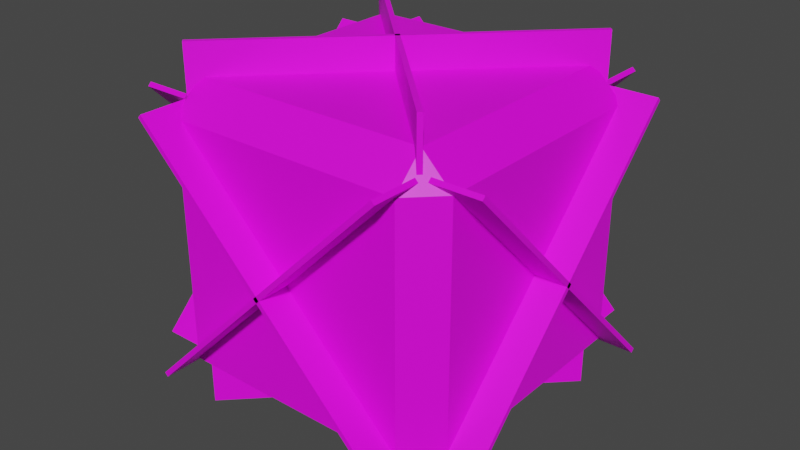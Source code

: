# Source: DamageCube.blend  (saved by Blender 2.80.75; exported with 4.5.12 LTS)
import bpy
from mathutils import Matrix  # noqa: F401  (used for matrix-valued properties, if any)

bpy.ops.wm.read_factory_settings(use_empty=True)
scene = bpy.context.scene
scene.name = 'Scene'

# ---- collections
col_collection = bpy.data.collections.new('Collection'); scene.collection.children.link(col_collection)

# ---- images (referenced by path relative to the original .blend; pixels are not part of the script)
import os
ASSET_DIR = os.environ.get("B2B_ASSET_DIR", "")  # directory of the original .blend (textures are referenced by path, not embedded)
HERE = os.path.dirname(os.path.abspath(__file__))  # packed textures are extracted next to this script under _unpacked/

def load_image(name, relpath, width, height, colorspace="sRGB"):
    """Load a texture the original file referenced (path relative to the .blend, or extracted next to this script)."""
    p = next((c for c in (os.path.join(HERE, relpath), os.path.join(ASSET_DIR, relpath)) if relpath and os.path.exists(c)), "")
    if p:
        img = bpy.data.images.load(p, check_existing=True)
        img.name = name
    else:  # same state as the original file: an image datablock whose file is absent (Cycles renders it pink)
        img = bpy.data.images.new(name, width, height)
        img.source = "FILE"
        img.filepath = "//" + (relpath or name)
    img.colorspace_settings.name = colorspace
    return img
img_damagecube__texture = load_image('DamageCube_ Texture', 'DamageCube_ Texture.png', 1024, 1024, 'sRGB')

# ---- materials (node trees are filled in below, after node groups)
mat_damagecube_mat = bpy.data.materials.new('DamageCube_Mat')
mat_damagecube_mat.use_transparent_shadow = False

# ---- material node trees
mat_damagecube_mat.use_nodes = True; mat_damagecube_mat.node_tree.nodes.clear()
_N = mat_damagecube_mat.node_tree.nodes; _L = mat_damagecube_mat.node_tree.links
n0 = _N.new('ShaderNodeOutputMaterial'); n0.name = 'Material Output'; n0.location = (300, 300)
n1 = _N.new('ShaderNodeBsdfPrincipled'); n1.name = 'Principled BSDF'; n1.location = (10, 300)
n1.distribution = 'GGX'
n1.subsurface_method = 'BURLEY'
n1.inputs[3].default_value = 1.45
n1.inputs[27].default_value = (0.0, 0.0, 0.0, 1.0)
n1.inputs[28].default_value = 1.0
n2 = _N.new('ShaderNodeTexImage'); n2.name = 'Image Texture'; n2.location = (-280, 280)
n2.image = img_damagecube__texture
n2.interpolation = 'Closest'
_L.new(n1.outputs[0], n0.inputs[0])
_L.new(n2.outputs[0], n1.inputs[0])
n0.is_active_output = True

# ---- world
world_world = bpy.data.worlds.new('World'); scene.world = world_world
world_world.use_nodes = True; world_world.node_tree.nodes.clear()
_N = world_world.node_tree.nodes; _L = world_world.node_tree.links
n0 = _N.new('ShaderNodeOutputWorld'); n0.name = 'World Output'; n0.location = (300, 300)
n1 = _N.new('ShaderNodeBackground'); n1.name = 'Background'; n1.location = (10, 300)
n1.inputs[0].default_value = (0.05088, 0.05088, 0.05088, 1.0)
_L.new(n1.outputs[0], n0.inputs[0])
n0.is_active_output = True
world_world.color = (0.05088, 0.05088, 0.05088)
world_world.use_sun_shadow = False
world_world.sun_shadow_jitter_overblur = 0.0

# ---- meshes
me_cube = bpy.data.meshes.new('Cube')
me_cube.from_pydata([(-0.404, -0.404, -0.5051), (-0.404, -0.5051, -0.404), (-0.5051, -0.404, -0.404), (-0.404, -0.5051, 0.404), (-0.404, -0.404, 0.5051), (-0.5051, -0.404, 0.404), (-0.404, 0.404, -0.5051), (-0.5051, 0.404, -0.404), (-0.404, 0.5051, -0.404), (-0.404, 0.404, 0.5051), (-0.404, 0.5051, 0.404), (-0.5051, 0.404, 0.404), (0.404, -0.404, -0.5051), (0.5051, -0.404, -0.404), (0.404, -0.5051, -0.404), (0.404, -0.404, 0.5051), (0.404, -0.5051, 0.404), (0.5051, -0.404, 0.404), (0.404, 0.404, -0.5051), (0.404, 0.5051, -0.404), (0.5051, 0.404, -0.404), (0.404, 0.404, 0.5051), (0.5051, 0.404, 0.404), (0.404, 0.5051, 0.404), (0.4322, -0.6112, -0.4322), (0.4322, 0.6112, -0.4322), (-0.4322, -0.6112, 0.4322), (-0.4322, 0.6112, 0.4322), (-0.6112, -0.4322, -0.4322), (0.6112, -0.4322, -0.4322), (-0.6112, 0.4322, 0.4322), (0.6112, 0.4322, 0.4322), (0.6112, 0.4322, -0.4322), (-0.6112, 0.4322, -0.4322), (0.6112, -0.4322, 0.4322), (-0.6112, -0.4322, 0.4322), (-0.4322, 0.6112, -0.4322), (-0.4322, -0.6112, -0.4322), (0.4322, 0.6112, 0.4322), (0.4322, -0.6112, 0.4322), (0.4322, 0.4322, -0.6112), (0.4322, 0.4322, 0.6112), (-0.4322, -0.4322, -0.6112), (-0.4322, -0.4322, 0.6112), (-0.4322, 0.4322, 0.6112), (-0.4322, 0.4322, -0.6112), (0.4322, -0.4322, 0.6112), (0.4322, -0.4322, -0.6112), (-0.421, -0.6112, 0.4434), (0.4434, -0.6112, -0.421), (0.4434, 0.6112, -0.421), (-0.421, 0.6112, 0.4434), (-0.6112, 0.421, 0.4434), (-0.6112, -0.4434, -0.421), (0.6112, -0.4434, -0.421), (0.6112, 0.421, 0.4434), (0.6112, -0.421, 0.4434), (0.6112, 0.4434, -0.421), (-0.6112, 0.4434, -0.421), (-0.6112, -0.421, 0.4434), (0.421, 0.6112, 0.4434), (-0.4434, 0.6112, -0.421), (-0.4434, -0.6112, -0.421), (0.421, -0.6112, 0.4434), (-0.421, -0.4434, -0.6112), (0.4434, 0.421, -0.6112), (0.4434, 0.421, 0.6112), (-0.421, -0.4434, 0.6112), (0.421, -0.4434, 0.6112), (-0.4434, 0.421, 0.6112), (-0.4434, 0.421, -0.6112), (0.421, -0.4434, -0.6112)], [], [(14, 16, 3, 1), (20, 22, 17, 13), (21, 9, 4, 15), (2, 5, 11, 7), (8, 10, 23, 19), (0, 1, 2), (3, 4, 5), (6, 7, 8), (9, 10, 11), (12, 13, 14), (15, 16, 17), (18, 19, 20), (21, 22, 23), (6, 0, 2, 7), (1, 3, 5, 2), (4, 9, 11, 5), (10, 8, 7, 11), (18, 6, 8, 19), (9, 21, 23, 10), (22, 20, 19, 23), (12, 18, 20, 13), (21, 15, 17, 22), (16, 14, 13, 17), (0, 12, 14, 1), (15, 4, 3, 16), (6, 18, 12, 0), (24, 26, 27, 25), (28, 30, 31, 29), (32, 34, 35, 33), (36, 38, 39, 37), (40, 42, 43, 41), (44, 46, 47, 45), (49, 50, 51, 48), (53, 54, 55, 52), (57, 58, 59, 56), (61, 62, 63, 60), (65, 66, 67, 64), (69, 70, 71, 68), (37, 39, 63, 62), (31, 30, 52, 55), (45, 47, 71, 70), (26, 24, 49, 48), (39, 38, 60, 63), (34, 32, 57, 56), (47, 46, 68, 71), (24, 25, 50, 49), (42, 40, 65, 64), (32, 33, 58, 57), (25, 27, 51, 50), (40, 41, 66, 65), (33, 35, 59, 58), (27, 26, 48, 51), (41, 43, 67, 66), (35, 34, 56, 59), (30, 28, 53, 52), (43, 42, 64, 67), (38, 36, 61, 60), (28, 29, 54, 53), (46, 44, 69, 68), (36, 37, 62, 61), (29, 31, 55, 54), (44, 45, 70, 69)])
_uv = me_cube.uv_layers.new(name='UVMap')
_uv.uv.foreach_set('vector', [0.07685, 0.4055, 0.3279, 0.4055, 0.3279, 0.6565, 0.07685, 0.6565, 0.07685, 0.4055, 0.3279, 0.4055, 0.3279, 0.6565, 0.07685, 0.6565, 0.07685, 0.4055, 0.3279, 0.4055, 0.3279, 0.6565, 0.07685, 0.6565, 0.07685, 0.4055, 0.3279, 0.4055, 0.3279, 0.6565, 0.07685, 0.6565, 0.07685, 0.4055, 0.3279, 0.4055, 0.3279, 0.6565, 0.07685, 0.6565, 0.07685, 0.4055, 0.3279, 0.4055, 0.3279, 0.6565, 0.07685, 0.4055, 0.3279, 0.4055, 0.3279, 0.6565, 0.07685, 0.4055, 0.3279, 0.4055, 0.3279, 0.6565, 0.07685, 0.4055, 0.3279, 0.4055, 0.3279, 0.6565, 0.07685, 0.4055, 0.3279, 0.4055, 0.3279, 0.6565, 0.07685, 0.4055, 0.3279, 0.4055, 0.3279, 0.6565, 0.07685, 0.4055, 0.3279, 0.4055, 0.3279, 0.6565, 0.07685, 0.4055, 0.3279, 0.4055, 0.3279, 0.6565, 0.07685, 0.4055, 0.3279, 0.4055, 0.3279, 0.6565, 0.07685, 0.6565, 0.07685, 0.4055, 0.3279, 0.4055, 0.3279, 0.6565, 0.07685, 0.6565, 0.07685, 0.4055, 0.3279, 0.4055, 0.3279, 0.6565, 0.07685, 0.6565, 0.07685, 0.4055, 0.3279, 0.4055, 0.3279, 0.6565, 0.07685, 0.6565, 0.07685, 0.4055, 0.3279, 0.4055, 0.3279, 0.6565, 0.07685, 0.6565, 0.07685, 0.4055, 0.3279, 0.4055, 0.3279, 0.6565, 0.07685, 0.6565, 0.07685, 0.4055, 0.3279, 0.4055, 0.3279, 0.6565, 0.07685, 0.6565, 0.07685, 0.4055, 0.3279, 0.4055, 0.3279, 0.6565, 0.07685, 0.6565, 0.07685, 0.4055, 0.3279, 0.4055, 0.3279, 0.6565, 0.07685, 0.6565, 0.07685, 0.4055, 0.3279, 0.4055, 0.3279, 0.6565, 0.07685, 0.6565, 0.07685, 0.4055, 0.3279, 0.4055, 0.3279, 0.6565, 0.07685, 0.6565, 0.07685, 0.4055, 0.3279, 0.4055, 0.3279, 0.6565, 0.07685, 0.6565, 0.07685, 0.4055, 0.3279, 0.4055, 0.3279, 0.6565, 0.07685, 0.6565, 0.732, 0.4096, 0.732, 0.64, 0.9624, 0.64, 0.9624, 0.4096, 0.732, 0.4096, 0.732, 0.64, 0.9624, 0.64, 0.9624, 0.4096, 0.732, 0.4096, 0.732, 0.64, 0.9624, 0.64, 0.9624, 0.4096, 0.732, 0.4096, 0.732, 0.64, 0.9624, 0.64, 0.9624, 0.4096, 0.732, 0.4096, 0.732, 0.64, 0.9624, 0.64, 0.9624, 0.4096, 0.732, 0.4096, 0.732, 0.64, 0.9624, 0.64, 0.9624, 0.4096, 0.732, 0.4096, 0.9624, 0.4096, 0.9624, 0.64, 0.732, 0.64, 0.732, 0.4096, 0.9624, 0.4096, 0.9624, 0.64, 0.732, 0.64, 0.732, 0.4096, 0.9624, 0.4096, 0.9624, 0.64, 0.732, 0.64, 0.732, 0.4096, 0.9624, 0.4096, 0.9624, 0.64, 0.732, 0.64, 0.732, 0.4096, 0.9624, 0.4096, 0.9624, 0.64, 0.732, 0.64, 0.732, 0.4096, 0.9624, 0.4096, 0.9624, 0.64, 0.732, 0.64, 0.9624, 0.4096, 0.9624, 0.64, 0.9624, 0.64, 0.9624, 0.4096, 0.9624, 0.64, 0.732, 0.64, 0.732, 0.64, 0.9624, 0.64, 0.9624, 0.4096, 0.9624, 0.64, 0.9624, 0.64, 0.9624, 0.4096, 0.732, 0.64, 0.732, 0.4096, 0.732, 0.4096, 0.732, 0.64, 0.9624, 0.64, 0.732, 0.64, 0.732, 0.64, 0.9624, 0.64, 0.732, 0.64, 0.732, 0.4096, 0.732, 0.4096, 0.732, 0.64, 0.9624, 0.64, 0.732, 0.64, 0.732, 0.64, 0.9624, 0.64, 0.732, 0.4096, 0.9624, 0.4096, 0.9624, 0.4096, 0.732, 0.4096, 0.732, 0.64, 0.732, 0.4096, 0.732, 0.4096, 0.732, 0.64, 0.732, 0.4096, 0.9624, 0.4096, 0.9624, 0.4096, 0.732, 0.4096, 0.9624, 0.4096, 0.9624, 0.64, 0.9624, 0.64, 0.9624, 0.4096, 0.732, 0.4096, 0.9624, 0.4096, 0.9624, 0.4096, 0.732, 0.4096, 0.9624, 0.4096, 0.9624, 0.64, 0.9624, 0.64, 0.9624, 0.4096, 0.9624, 0.64, 0.732, 0.64, 0.732, 0.64, 0.9624, 0.64, 0.9624, 0.4096, 0.9624, 0.64, 0.9624, 0.64, 0.9624, 0.4096, 0.9624, 0.64, 0.732, 0.64, 0.732, 0.64, 0.9624, 0.64, 0.732, 0.64, 0.732, 0.4096, 0.732, 0.4096, 0.732, 0.64, 0.9624, 0.64, 0.732, 0.64, 0.732, 0.64, 0.9624, 0.64, 0.732, 0.64, 0.732, 0.4096, 0.732, 0.4096, 0.732, 0.64, 0.732, 0.4096, 0.9624, 0.4096, 0.9624, 0.4096, 0.732, 0.4096, 0.732, 0.64, 0.732, 0.4096, 0.732, 0.4096, 0.732, 0.64, 0.732, 0.4096, 0.9624, 0.4096, 0.9624, 0.4096, 0.732, 0.4096, 0.9624, 0.4096, 0.9624, 0.64, 0.9624, 0.64, 0.9624, 0.4096, 0.732, 0.4096, 0.9624, 0.4096, 0.9624, 0.4096, 0.732, 0.4096])
me_cube.materials.append(mat_damagecube_mat)
me_cube.use_remesh_preserve_volume = False
me_cube.use_remesh_preserve_attributes = False
me_cube.use_mirror_vertex_groups = False
me_cube.update()

# ---- objects
ob_cube = bpy.data.objects.new('Cube', me_cube)

# ---- transforms, parenting, visibility, modifiers, constraints
ob_cube.location = (0.0, 0.0, 0.0)
ob_cube.lineart.crease_threshold = 0.0

# ---- collection membership
col_collection.objects.link(ob_cube)

# ---- scene / render settings (as saved in the file)
scene.frame_start = 1; scene.frame_end = 250; scene.frame_set(1)
scene.render.engine = 'BLENDER_EEVEE_NEXT'
scene.cycles.use_denoising = False
scene.cycles.samples = 128
scene.cycles.sampling_pattern = 'TABULATED_SOBOL'
scene.cycles.use_adaptive_sampling = False
scene.cycles.use_light_tree = False
scene.view_settings.view_transform = 'Filmic'
bpy.context.view_layer.update()

# ---- added for rendering (the .blend has no active camera and no usable light): camera, sun
cam_auto = bpy.data.cameras.new('AutoCamera')
cam_auto.lens = 50.0
cam_auto.sensor_width = 36.0
cam_auto.clip_end = 1000.0
ob_auto_camera = bpy.data.objects.new('AutoCamera', cam_auto)
scene.collection.objects.link(ob_auto_camera)
ob_auto_camera.location = (1.9589, -2.35068, 1.56712)
ob_auto_camera.rotation_euler = (1.09748, -7.21219e-08, 0.694738)
scene.camera = ob_auto_camera
light_auto_sun = bpy.data.lights.new('AutoSun', 'SUN')
light_auto_sun.energy = 3.0
light_auto_sun.angle = 0.0523599
ob_auto_sun = bpy.data.objects.new('AutoSun', light_auto_sun)
scene.collection.objects.link(ob_auto_sun)
ob_auto_sun.rotation_euler = (0.872665, 0.174533, 0.523599)
bpy.context.view_layer.update()
